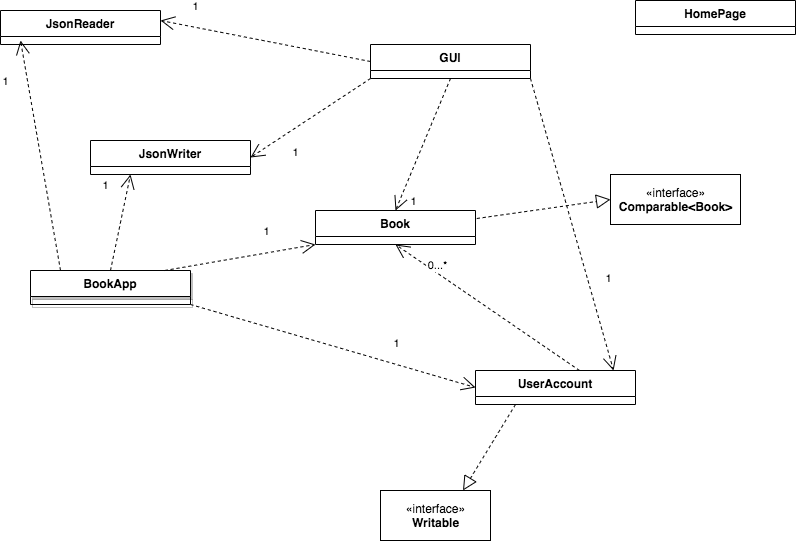

The diagram above was exported from draw.io. Its source (the exported page's mxGraphModel, read from the mxfile embedded in the PNG):
<mxGraphModel dx="2476" dy="1096" grid="1" gridSize="10" guides="1" tooltips="1" connect="1" arrows="1" fold="1" page="1" pageScale="1" pageWidth="1169" pageHeight="827" math="0" shadow="0">
  <root>
    <mxCell id="WIyWlLk6GJQsqaUBKTNV-0" />
    <mxCell id="WIyWlLk6GJQsqaUBKTNV-1" parent="WIyWlLk6GJQsqaUBKTNV-0" />
    <mxCell id="6lvLoYuVzGc7zo6icoCH-0" value="BookApp&#10;" style="swimlane;fontStyle=1;align=center;verticalAlign=top;childLayout=stackLayout;horizontal=1;startSize=26;horizontalStack=0;resizeParent=1;resizeParentMax=0;resizeLast=0;collapsible=1;marginBottom=0;shadow=1;" vertex="1" parent="WIyWlLk6GJQsqaUBKTNV-1">
      <mxGeometry x="140" y="350" width="160" height="34" as="geometry" />
    </mxCell>
    <mxCell id="6lvLoYuVzGc7zo6icoCH-2" value="JsonWriter" style="swimlane;fontStyle=1;align=center;verticalAlign=top;childLayout=stackLayout;horizontal=1;startSize=26;horizontalStack=0;resizeParent=1;resizeParentMax=0;resizeLast=0;collapsible=1;marginBottom=0;" vertex="1" parent="WIyWlLk6GJQsqaUBKTNV-1">
      <mxGeometry x="200" y="220" width="160" height="34" as="geometry" />
    </mxCell>
    <mxCell id="6lvLoYuVzGc7zo6icoCH-3" value="JsonReader" style="swimlane;fontStyle=1;align=center;verticalAlign=top;childLayout=stackLayout;horizontal=1;startSize=26;horizontalStack=0;resizeParent=1;resizeParentMax=0;resizeLast=0;collapsible=1;marginBottom=0;" vertex="1" parent="WIyWlLk6GJQsqaUBKTNV-1">
      <mxGeometry x="110" y="90" width="160" height="34" as="geometry" />
    </mxCell>
    <mxCell id="6lvLoYuVzGc7zo6icoCH-6" value="«interface»&lt;br&gt;&lt;b&gt;Writable&lt;/b&gt;" style="html=1;" vertex="1" parent="WIyWlLk6GJQsqaUBKTNV-1">
      <mxGeometry x="490" y="570" width="110" height="50" as="geometry" />
    </mxCell>
    <mxCell id="6lvLoYuVzGc7zo6icoCH-7" value="GUI" style="swimlane;fontStyle=1;align=center;verticalAlign=top;childLayout=stackLayout;horizontal=1;startSize=26;horizontalStack=0;resizeParent=1;resizeParentMax=0;resizeLast=0;collapsible=1;marginBottom=0;" vertex="1" parent="WIyWlLk6GJQsqaUBKTNV-1">
      <mxGeometry x="480" y="124" width="160" height="34" as="geometry" />
    </mxCell>
    <mxCell id="6lvLoYuVzGc7zo6icoCH-12" value="Book" style="swimlane;fontStyle=1;align=center;verticalAlign=top;childLayout=stackLayout;horizontal=1;startSize=26;horizontalStack=0;resizeParent=1;resizeParentMax=0;resizeLast=0;collapsible=1;marginBottom=0;" vertex="1" parent="WIyWlLk6GJQsqaUBKTNV-1">
      <mxGeometry x="425" y="290" width="160" height="34" as="geometry" />
    </mxCell>
    <mxCell id="6lvLoYuVzGc7zo6icoCH-15" value="UserAccount" style="swimlane;fontStyle=1;align=center;verticalAlign=top;childLayout=stackLayout;horizontal=1;startSize=26;horizontalStack=0;resizeParent=1;resizeParentMax=0;resizeLast=0;collapsible=1;marginBottom=0;" vertex="1" parent="WIyWlLk6GJQsqaUBKTNV-1">
      <mxGeometry x="585" y="450" width="160" height="34" as="geometry" />
    </mxCell>
    <mxCell id="6lvLoYuVzGc7zo6icoCH-17" value="HomePage" style="swimlane;fontStyle=1;align=center;verticalAlign=top;childLayout=stackLayout;horizontal=1;startSize=26;horizontalStack=0;resizeParent=1;resizeParentMax=0;resizeLast=0;collapsible=1;marginBottom=0;" vertex="1" parent="WIyWlLk6GJQsqaUBKTNV-1">
      <mxGeometry x="745" y="80" width="160" height="34" as="geometry" />
    </mxCell>
    <mxCell id="6lvLoYuVzGc7zo6icoCH-8" value="1" style="endArrow=open;endSize=12;dashed=1;html=1;entryX=0.5;entryY=0;entryDx=0;entryDy=0;exitX=0.5;exitY=1;exitDx=0;exitDy=0;" edge="1" parent="WIyWlLk6GJQsqaUBKTNV-1" source="6lvLoYuVzGc7zo6icoCH-7" target="6lvLoYuVzGc7zo6icoCH-12">
      <mxGeometry x="0.7759" y="14" width="160" relative="1" as="geometry">
        <mxPoint x="450" y="240" as="sourcePoint" />
        <mxPoint x="570" y="70" as="targetPoint" />
        <mxPoint x="-1" y="1" as="offset" />
      </mxGeometry>
    </mxCell>
    <mxCell id="6lvLoYuVzGc7zo6icoCH-20" value="1" style="endArrow=open;endSize=12;dashed=1;html=1;entryX=0.863;entryY=0;entryDx=0;entryDy=0;entryPerimeter=0;exitX=1;exitY=1;exitDx=0;exitDy=0;" edge="1" parent="WIyWlLk6GJQsqaUBKTNV-1" source="6lvLoYuVzGc7zo6icoCH-7" target="6lvLoYuVzGc7zo6icoCH-15">
      <mxGeometry x="0.4109" y="21" width="160" relative="1" as="geometry">
        <mxPoint x="490" y="234" as="sourcePoint" />
        <mxPoint x="730" y="104" as="targetPoint" />
        <mxPoint x="-1" as="offset" />
      </mxGeometry>
    </mxCell>
    <mxCell id="6lvLoYuVzGc7zo6icoCH-21" value="1" style="endArrow=open;endSize=12;dashed=1;html=1;exitX=0;exitY=0.5;exitDx=0;exitDy=0;" edge="1" parent="WIyWlLk6GJQsqaUBKTNV-1" source="6lvLoYuVzGc7zo6icoCH-7">
      <mxGeometry x="0.7039" y="-21" width="160" relative="1" as="geometry">
        <mxPoint x="500" y="234" as="sourcePoint" />
        <mxPoint x="270" y="100" as="targetPoint" />
        <mxPoint as="offset" />
      </mxGeometry>
    </mxCell>
    <mxCell id="6lvLoYuVzGc7zo6icoCH-22" value="1" style="endArrow=open;endSize=12;dashed=1;html=1;entryX=1;entryY=0.5;entryDx=0;entryDy=0;exitX=0;exitY=1;exitDx=0;exitDy=0;" edge="1" parent="WIyWlLk6GJQsqaUBKTNV-1" source="6lvLoYuVzGc7zo6icoCH-7" target="6lvLoYuVzGc7zo6icoCH-2">
      <mxGeometry x="0.4109" y="21" width="160" relative="1" as="geometry">
        <mxPoint x="440" y="234" as="sourcePoint" />
        <mxPoint x="510" y="390" as="targetPoint" />
        <mxPoint x="-1" as="offset" />
      </mxGeometry>
    </mxCell>
    <mxCell id="6lvLoYuVzGc7zo6icoCH-27" value="1" style="endArrow=open;endSize=12;dashed=1;html=1;entryX=0.25;entryY=1;entryDx=0;entryDy=0;exitX=0.5;exitY=0;exitDx=0;exitDy=0;" edge="1" parent="WIyWlLk6GJQsqaUBKTNV-1" source="6lvLoYuVzGc7zo6icoCH-0" target="6lvLoYuVzGc7zo6icoCH-2">
      <mxGeometry x="0.6824" y="22" width="160" relative="1" as="geometry">
        <mxPoint x="240" y="380" as="sourcePoint" />
        <mxPoint x="350" y="530" as="targetPoint" />
        <mxPoint as="offset" />
        <Array as="points" />
      </mxGeometry>
    </mxCell>
    <mxCell id="6lvLoYuVzGc7zo6icoCH-30" value="0...*" style="endArrow=open;endSize=12;dashed=1;html=1;exitX=0.65;exitY=0;exitDx=0;exitDy=0;exitPerimeter=0;entryX=0.5;entryY=1;entryDx=0;entryDy=0;" edge="1" parent="WIyWlLk6GJQsqaUBKTNV-1" source="6lvLoYuVzGc7zo6icoCH-15" target="6lvLoYuVzGc7zo6icoCH-12">
      <mxGeometry x="0.571" y="-7" width="160" relative="1" as="geometry">
        <mxPoint x="820" y="259.99999999999994" as="sourcePoint" />
        <mxPoint x="740" y="220" as="targetPoint" />
        <mxPoint x="-1" as="offset" />
      </mxGeometry>
    </mxCell>
    <mxCell id="6lvLoYuVzGc7zo6icoCH-31" value="" style="endArrow=block;dashed=1;endFill=0;endSize=12;html=1;entryX=0.75;entryY=0;entryDx=0;entryDy=0;exitX=0.25;exitY=1;exitDx=0;exitDy=0;" edge="1" parent="WIyWlLk6GJQsqaUBKTNV-1" source="6lvLoYuVzGc7zo6icoCH-15" target="6lvLoYuVzGc7zo6icoCH-6">
      <mxGeometry width="160" relative="1" as="geometry">
        <mxPoint x="640" y="480" as="sourcePoint" />
        <mxPoint x="110" y="70" as="targetPoint" />
        <Array as="points" />
      </mxGeometry>
    </mxCell>
    <mxCell id="6lvLoYuVzGc7zo6icoCH-32" value="1" style="endArrow=open;endSize=12;dashed=1;html=1;entryX=0;entryY=0.5;entryDx=0;entryDy=0;exitX=1;exitY=1;exitDx=0;exitDy=0;" edge="1" parent="WIyWlLk6GJQsqaUBKTNV-1" source="6lvLoYuVzGc7zo6icoCH-0" target="6lvLoYuVzGc7zo6icoCH-15">
      <mxGeometry x="0.4109" y="21" width="160" relative="1" as="geometry">
        <mxPoint x="260" y="353.9999999999999" as="sourcePoint" />
        <mxPoint x="319.8290598290598" y="454" as="targetPoint" />
        <mxPoint x="-1" as="offset" />
        <Array as="points" />
      </mxGeometry>
    </mxCell>
    <mxCell id="6lvLoYuVzGc7zo6icoCH-33" value="1" style="endArrow=open;endSize=12;dashed=1;html=1;entryX=0;entryY=1;entryDx=0;entryDy=0;exitX=0.838;exitY=0;exitDx=0;exitDy=0;exitPerimeter=0;" edge="1" parent="WIyWlLk6GJQsqaUBKTNV-1" source="6lvLoYuVzGc7zo6icoCH-0" target="6lvLoYuVzGc7zo6icoCH-12">
      <mxGeometry x="0.4109" y="21" width="160" relative="1" as="geometry">
        <mxPoint x="346.64" y="319.9999999999999" as="sourcePoint" />
        <mxPoint x="259.9999999999999" y="427.0079999999999" as="targetPoint" />
        <mxPoint x="-1" as="offset" />
      </mxGeometry>
    </mxCell>
    <mxCell id="6lvLoYuVzGc7zo6icoCH-37" value="1" style="endArrow=open;endSize=12;dashed=1;html=1;" edge="1" parent="WIyWlLk6GJQsqaUBKTNV-1">
      <mxGeometry x="0.6824" y="22" width="160" relative="1" as="geometry">
        <mxPoint x="170" y="350" as="sourcePoint" />
        <mxPoint x="130" y="120" as="targetPoint" />
        <mxPoint as="offset" />
        <Array as="points" />
      </mxGeometry>
    </mxCell>
    <mxCell id="6lvLoYuVzGc7zo6icoCH-38" value="«interface»&lt;br&gt;&lt;b&gt;Comparable&amp;lt;Book&amp;gt;&lt;/b&gt;" style="html=1;" vertex="1" parent="WIyWlLk6GJQsqaUBKTNV-1">
      <mxGeometry x="720" y="254" width="130" height="50" as="geometry" />
    </mxCell>
    <mxCell id="6lvLoYuVzGc7zo6icoCH-39" value="" style="endArrow=block;dashed=1;endFill=0;endSize=12;html=1;entryX=0;entryY=0.5;entryDx=0;entryDy=0;exitX=0.25;exitY=1;exitDx=0;exitDy=0;" edge="1" parent="WIyWlLk6GJQsqaUBKTNV-1" target="6lvLoYuVzGc7zo6icoCH-38">
      <mxGeometry width="160" relative="1" as="geometry">
        <mxPoint x="586.25" y="298" as="sourcePoint" />
        <mxPoint x="533.75" y="384" as="targetPoint" />
        <Array as="points" />
      </mxGeometry>
    </mxCell>
  </root>
</mxGraphModel>